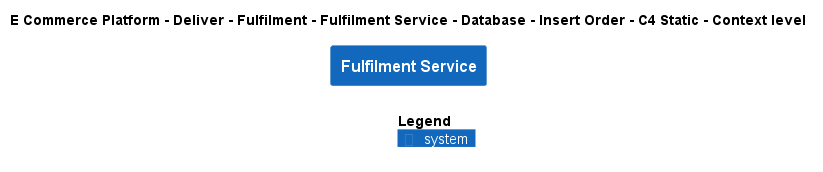

The diagram above was rendered by PlantUML. Its source (embedded in the PNG):
@startuml
!include ..\..\..\..\..\..\..\..\..\.c4s\C4_Context.puml

AddElementTag("c4interflow:lifecycle:new", $bgColor=green, $fontColor=#ffffff, $borderColor=green, $shadowing="False")
AddElementTag("c4interflow:lifecycle:changed", $bgColor=orange, $fontColor=#ffffff, $borderColor=orange, $shadowing="False")
AddElementTag("c4interflow:lifecycle:removed", $bgColor=red, $fontColor=#ffffff, $borderColor=red, $shadowing="False")

AddRelTag("c4interflow:lifecycle:new", $textColor=green, $lineColor=green)
AddRelTag("c4interflow:lifecycle:changed", $textColor=orange, $lineColor=orange)
AddRelTag("c4interflow:lifecycle:removed", $textColor=red, $lineColor=red)

SHOW_PERSON_PORTRAIT()
LAYOUT_TOP_DOWN()

skinparam linetype polyline

title E Commerce Platform - Deliver - Fulfilment - Fulfilment Service - Database - Insert Order - C4 Static - Context level

System(ECommercePlatform.Deliver.Fulfilment.SoftwareSystems.FulfilmentService, "Fulfilment Service", "")



SHOW_LEGEND()
@enduml